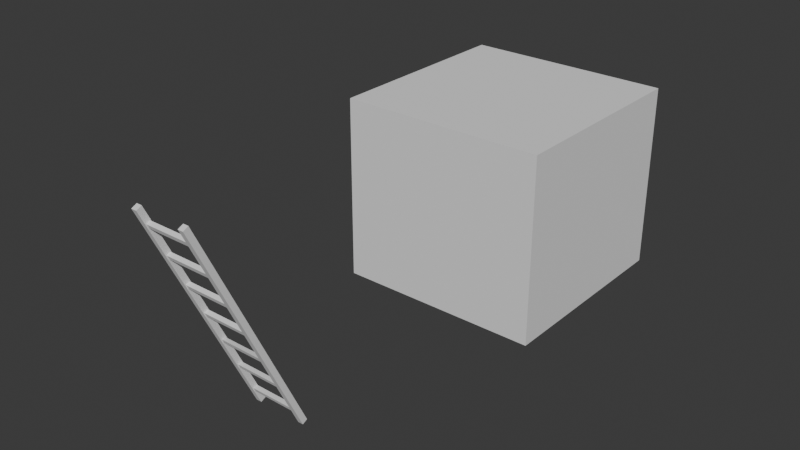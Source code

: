 # Source: Ladder.blend  (saved by Blender 4.2.66; exported with 4.5.12 LTS)
import bpy
from mathutils import Matrix  # noqa: F401  (used for matrix-valued properties, if any)

bpy.ops.wm.read_factory_settings(use_empty=True)
scene = bpy.context.scene
scene.name = 'Scene'

# ---- collections
col_collection = bpy.data.collections.new('Collection'); scene.collection.children.link(col_collection)

# ---- world
world_world = bpy.data.worlds.new('World'); scene.world = world_world
world_world.use_nodes = True; world_world.node_tree.nodes.clear()
_N = world_world.node_tree.nodes; _L = world_world.node_tree.links
n0 = _N.new('ShaderNodeOutputWorld'); n0.name = 'World Output'; n0.location = (300, 300)
n1 = _N.new('ShaderNodeBackground'); n1.name = 'Background'; n1.location = (10, 300)
n1.inputs[0].default_value = (0.05088, 0.05088, 0.05088, 1.0)
_L.new(n1.outputs[0], n0.inputs[0])
n0.is_active_output = True
world_world.color = (0.05088, 0.05088, 0.05088)
world_world.sun_shadow_jitter_overblur = 0.0

# ---- meshes
me_cube_003 = bpy.data.meshes.new('Cube.003')
me_cube_003.from_pydata([(-1.544, -0.04227, -0.00738), (-1.544, -0.04227, 0.3), (-1.544, 0.2577, 0.3), (-1.244, -0.04227, 0.3), (-1.244, 0.2577, 0.3), (-1.544, -0.04227, 0.115), (-1.544, -0.04227, 0.185), (-1.544, 0.2577, 0.185), (-1.544, 0.2577, 0.115), (-1.244, 0.2437, 0.1539), (-1.244, 0.2155, 0.1296), (-1.244, 5.96e-08, 0.1704), (-1.244, 5.96e-08, 0.1296), (-1.244, 0.2577, 0.185), (-1.244, 0.2577, 0.115), (-1.244, -0.04227, 0.185), (-1.244, -0.04227, 0.115), (-0.494, 0.2437, 0.1539), (-0.494, 0.2155, 0.1296), (-0.494, 5.96e-08, 0.1704), (-0.494, 5.96e-08, 0.1296), (1.544, 0.2577, 0.0), (1.544, 0.2577, 0.3), (1.544, -0.04227, 0.0), (1.544, -0.04227, 0.3), (1.244, 0.2577, 0.0), (1.244, 0.2577, 0.3), (1.244, -0.04227, 0.0), (1.244, -0.04227, 0.3), (1.544, 0.2577, 0.115), (1.544, 0.2577, 0.185), (1.544, -0.04227, 0.185), (1.544, -0.04227, 0.115), (1.244, 3.725e-08, 0.1704), (1.244, 3.725e-08, 0.1296), (1.244, 0.2437, 0.1539), (1.244, 0.2155, 0.1296), (1.244, -0.04227, 0.185), (1.244, -0.04227, 0.115), (1.244, 0.2577, 0.185), (1.244, 0.2577, 0.115), (0.494, -6.706e-08, 0.1704), (0.494, -6.706e-08, 0.1296), (0.494, 0.2437, 0.1539), (0.494, 0.2155, 0.1296), (0.0, 0.2155, 0.1296), (0.0, 0.0, 0.1296), (0.0, 0.0, 0.1704), (0.0, 0.2437, 0.1539), (-1.544, 0.2577, -0.00738), (-1.244, -0.04227, 0.0), (1.544, -0.04227, 0.0), (1.544, 0.2577, 0.0), (1.244, -0.04227, 0.0), (1.244, 0.2577, 0.0), (-1.245, 0.2577, -0.00738), (1.544, -0.04227, 0.0), (1.544, 0.2577, 0.0), (1.244, -0.04227, 0.0), (1.244, 0.2577, 0.0), (-1.245, -0.04227, -0.00738), (-1.544, -0.04227, 0.6), (-1.544, 0.2577, 0.6), (-1.244, -0.04227, 0.6), (-1.244, 0.2577, 0.6), (-1.544, -0.04227, 0.415), (-1.544, -0.04227, 0.485), (-1.544, 0.2577, 0.485), (-1.544, 0.2577, 0.415), (-1.244, 0.2277, 0.4542), (-1.244, 0.2155, 0.4296), (-1.244, 5.96e-08, 0.4704), (-1.244, 5.96e-08, 0.4296), (-1.244, 0.2577, 0.485), (-1.244, 0.2577, 0.415), (-1.244, -0.04227, 0.485), (-1.244, -0.04227, 0.415), (-0.494, 0.2277, 0.4542), (-0.494, 0.2155, 0.4296), (-0.494, 5.96e-08, 0.4704), (-0.494, 5.96e-08, 0.4296), (1.544, 0.2577, 0.6), (1.544, -0.04227, 0.6), (1.244, 0.2577, 0.6), (1.244, -0.04227, 0.6), (1.544, 0.2577, 0.415), (1.544, 0.2577, 0.485), (1.544, -0.04227, 0.485), (1.544, -0.04227, 0.415), (1.244, 3.725e-08, 0.4704), (1.244, 3.725e-08, 0.4296), (1.244, 0.2277, 0.4542), (1.244, 0.2155, 0.4296), (1.244, -0.04227, 0.485), (1.244, -0.04227, 0.415), (1.244, 0.2577, 0.485), (1.244, 0.2577, 0.415), (0.494, -6.706e-08, 0.4704), (0.494, -6.706e-08, 0.4296), (0.494, 0.2277, 0.4542), (0.494, 0.2155, 0.4296), (0.0, 0.2155, 0.4296), (0.0, 0.0, 0.4296), (0.0, 0.0, 0.4704), (0.0, 0.2277, 0.4542), (-1.544, -0.04227, 0.9), (-1.544, 0.2577, 0.9), (-1.244, -0.04227, 0.9), (-1.244, 0.2577, 0.9), (-1.544, -0.04227, 0.715), (-1.544, -0.04227, 0.785), (-1.544, 0.2577, 0.785), (-1.544, 0.2577, 0.715), (-1.244, 0.2155, 0.7501), (-1.244, 0.2155, 0.7296), (-1.244, 5.96e-08, 0.7704), (-1.244, 5.96e-08, 0.7296), (-1.244, 0.2577, 0.785), (-1.244, 0.2577, 0.715), (-1.244, -0.04227, 0.785), (-1.244, -0.04227, 0.715), (-0.494, 0.2155, 0.7501), (-0.494, 0.2155, 0.7296), (-0.494, 5.96e-08, 0.7704), (-0.494, 5.96e-08, 0.7296), (1.544, 0.2577, 0.9), (1.544, -0.04227, 0.9), (1.244, 0.2577, 0.9), (1.244, -0.04227, 0.9), (1.544, 0.2577, 0.715), (1.544, 0.2577, 0.785), (1.544, -0.04227, 0.785), (1.544, -0.04227, 0.715), (1.244, 3.725e-08, 0.7704), (1.244, 3.725e-08, 0.7296), (1.244, 0.2155, 0.7501), (1.244, 0.2155, 0.7296), (1.244, -0.04227, 0.785), (1.244, -0.04227, 0.715), (1.244, 0.2577, 0.785), (1.244, 0.2577, 0.715), (0.494, -6.706e-08, 0.7704), (0.494, -6.706e-08, 0.7296), (0.494, 0.2155, 0.7501), (0.494, 0.2155, 0.7296), (0.0, 0.2155, 0.7296), (0.0, 0.0, 0.7296), (0.0, 0.0, 0.7704), (0.0, 0.2155, 0.7501), (-1.544, -0.04227, 1.2), (-1.544, 0.2577, 1.2), (-1.244, -0.04227, 1.2), (-1.244, 0.2577, 1.2), (-1.544, -0.04227, 1.015), (-1.544, -0.04227, 1.085), (-1.544, 0.2577, 1.085), (-1.544, 0.2577, 1.015), (-1.244, 0.2155, 1.07), (-1.244, 0.2155, 1.03), (-1.244, 5.96e-08, 1.07), (-1.244, 5.96e-08, 1.03), (-1.244, 0.2577, 1.085), (-1.244, 0.2577, 1.015), (-1.244, -0.04227, 1.085), (-1.244, -0.04227, 1.015), (-0.494, 0.2155, 1.07), (-0.494, 0.2155, 1.03), (-0.494, 5.96e-08, 1.07), (-0.494, 5.96e-08, 1.03), (1.544, 0.2577, 1.2), (1.544, -0.04227, 1.2), (1.244, 0.2577, 1.2), (1.244, -0.04227, 1.2), (1.544, 0.2577, 1.015), (1.544, 0.2577, 1.085), (1.544, -0.04227, 1.085), (1.544, -0.04227, 1.015), (1.244, 3.725e-08, 1.07), (1.244, 3.725e-08, 1.03), (1.244, 0.2155, 1.07), (1.244, 0.2155, 1.03), (1.244, -0.04227, 1.085), (1.244, -0.04227, 1.015), (1.244, 0.2577, 1.085), (1.244, 0.2577, 1.015), (0.494, -6.706e-08, 1.07), (0.494, -6.706e-08, 1.03), (0.494, 0.2155, 1.07), (0.494, 0.2155, 1.03), (0.0, 0.2155, 1.03), (0.0, 0.0, 1.03), (0.0, 0.0, 1.07), (0.0, 0.2155, 1.07), (-1.544, -0.04227, 1.5), (-1.544, 0.2577, 1.5), (-1.244, -0.04227, 1.5), (-1.244, 0.2577, 1.5), (-1.544, -0.04227, 1.315), (-1.544, -0.04227, 1.385), (-1.544, 0.2577, 1.385), (-1.544, 0.2577, 1.315), (-1.244, 0.2155, 1.37), (-1.244, 0.2155, 1.33), (-1.244, 5.96e-08, 1.37), (-1.244, 5.96e-08, 1.33), (-1.244, 0.2577, 1.385), (-1.244, 0.2577, 1.315), (-1.244, -0.04227, 1.385), (-1.244, -0.04227, 1.315), (-0.494, 0.2155, 1.37), (-0.494, 0.2155, 1.33), (-0.494, 5.96e-08, 1.37), (-0.494, 5.96e-08, 1.33), (1.544, 0.2577, 1.5), (1.544, -0.04227, 1.5), (1.244, 0.2577, 1.5), (1.244, -0.04227, 1.5), (1.544, 0.2577, 1.315), (1.544, 0.2577, 1.385), (1.544, -0.04227, 1.385), (1.544, -0.04227, 1.315), (1.244, 3.725e-08, 1.37), (1.244, 3.725e-08, 1.33), (1.244, 0.2155, 1.37), (1.244, 0.2155, 1.33), (1.244, -0.04227, 1.385), (1.244, -0.04227, 1.315), (1.244, 0.2577, 1.385), (1.244, 0.2577, 1.315), (0.494, -6.706e-08, 1.37), (0.494, -6.706e-08, 1.33), (0.494, 0.2155, 1.37), (0.494, 0.2155, 1.33), (0.0, 0.2155, 1.33), (0.0, 0.0, 1.33), (0.0, 0.0, 1.37), (0.0, 0.2155, 1.37), (-1.544, -0.04227, 1.8), (-1.544, 0.2577, 1.8), (-1.244, -0.04227, 1.8), (-1.244, 0.2577, 1.8), (-1.544, -0.04227, 1.615), (-1.544, -0.04227, 1.685), (-1.544, 0.2577, 1.685), (-1.544, 0.2577, 1.615), (-1.244, 0.2155, 1.67), (-1.244, 0.2155, 1.63), (-1.244, 5.96e-08, 1.67), (-1.244, 5.96e-08, 1.63), (-1.244, 0.2577, 1.685), (-1.244, 0.2577, 1.615), (-1.244, -0.04227, 1.685), (-1.244, -0.04227, 1.615), (-0.494, 0.2155, 1.67), (-0.494, 0.2155, 1.63), (-0.494, 5.96e-08, 1.67), (-0.494, 5.96e-08, 1.63), (1.544, 0.2577, 1.8), (1.544, -0.04227, 1.8), (1.244, 0.2577, 1.8), (1.244, -0.04227, 1.8), (1.544, 0.2577, 1.615), (1.544, 0.2577, 1.685), (1.544, -0.04227, 1.685), (1.544, -0.04227, 1.615), (1.244, 3.725e-08, 1.67), (1.244, 3.725e-08, 1.63), (1.244, 0.2155, 1.67), (1.244, 0.2155, 1.63), (1.244, -0.04227, 1.685), (1.244, -0.04227, 1.615), (1.244, 0.2577, 1.685), (1.244, 0.2577, 1.615), (0.494, -6.706e-08, 1.67), (0.494, -6.706e-08, 1.63), (0.494, 0.2155, 1.67), (0.494, 0.2155, 1.63), (0.0, 0.2155, 1.63), (0.0, 0.0, 1.63), (0.0, 0.0, 1.67), (0.0, 0.2155, 1.67), (-1.544, -0.04227, 2.1), (-1.544, 0.2577, 2.1), (-1.244, -0.04227, 2.1), (-1.244, 0.2577, 2.1), (-1.544, -0.04227, 1.915), (-1.544, -0.04227, 1.985), (-1.544, 0.2577, 1.985), (-1.544, 0.2577, 1.915), (-1.244, 0.2155, 1.97), (-1.244, 0.2155, 1.93), (-1.244, 5.96e-08, 1.97), (-1.244, 5.96e-08, 1.93), (-1.244, 0.2577, 1.985), (-1.244, 0.2577, 1.915), (-1.244, -0.04227, 1.985), (-1.244, -0.04227, 1.915), (-0.494, 0.2155, 1.97), (-0.494, 0.2155, 1.93), (-0.494, 5.96e-08, 1.97), (-0.494, 5.96e-08, 1.93), (1.544, 0.2577, 2.1), (1.544, -0.04227, 2.1), (1.244, 0.2577, 2.1), (1.244, -0.04227, 2.1), (1.544, 0.2577, 1.915), (1.544, 0.2577, 1.985), (1.544, -0.04227, 1.985), (1.544, -0.04227, 1.915), (1.244, 3.725e-08, 1.97), (1.244, 3.725e-08, 1.93), (1.244, 0.2155, 1.97), (1.244, 0.2155, 1.93), (1.244, -0.04227, 1.985), (1.244, -0.04227, 1.915), (1.244, 0.2577, 1.985), (1.244, 0.2577, 1.915), (0.494, -6.706e-08, 1.97), (0.494, -6.706e-08, 1.93), (0.494, 0.2155, 1.97), (0.494, 0.2155, 1.93), (0.0, 0.2155, 1.93), (0.0, 0.0, 1.93), (0.0, 0.0, 1.97), (0.0, 0.2155, 1.97)], [], [(6, 1, 2, 7), (7, 2, 4, 13), (13, 4, 3, 15), (15, 3, 1, 6), (4, 2, 1, 3), (60, 16, 5, 0), (16, 15, 6, 5), (55, 14, 16, 60), (11, 12, 20, 19), (49, 8, 14, 55), (8, 7, 13, 14), (0, 5, 8, 49), (5, 6, 7, 8), (9, 10, 14, 13), (12, 11, 15, 16), (10, 12, 16, 14), (11, 9, 13, 15), (12, 10, 18, 20), (10, 9, 17, 18), (9, 11, 19, 17), (30, 22, 24, 31), (31, 24, 28, 37), (37, 28, 26, 39), (39, 26, 22, 30), (23, 27, 53, 51), (28, 24, 22, 26), (25, 40, 29, 21), (40, 39, 30, 29), (27, 38, 40, 25), (35, 36, 44, 43), (23, 32, 38, 27), (32, 31, 37, 38), (21, 29, 32, 23), (29, 30, 31, 32), (33, 34, 38, 37), (36, 35, 39, 40), (34, 36, 40, 38), (35, 33, 37, 39), (36, 34, 42, 44), (34, 33, 41, 42), (33, 35, 43, 41), (45, 46, 20, 18), (46, 47, 19, 20), (47, 48, 17, 19), (48, 45, 18, 17), (43, 44, 45, 48), (41, 43, 48, 47), (42, 41, 47, 46), (44, 42, 46, 45), (21, 23, 51, 52), (27, 25, 54, 53), (25, 21, 52, 54), (53, 54, 59, 58), (52, 51, 56, 57), (54, 52, 57, 59), (51, 53, 58, 56), (50, 0, 60), (57, 56, 58, 59), (66, 61, 62, 67), (67, 62, 64, 73), (73, 64, 63, 75), (75, 63, 61, 66), (64, 62, 61, 63), (3, 76, 65, 1), (76, 75, 66, 65), (4, 74, 76, 3), (71, 72, 80, 79), (2, 68, 74, 4), (68, 67, 73, 74), (1, 65, 68, 2), (65, 66, 67, 68), (69, 70, 74, 73), (72, 71, 75, 76), (70, 72, 76, 74), (71, 69, 73, 75), (72, 70, 78, 80), (70, 69, 77, 78), (69, 71, 79, 77), (86, 81, 82, 87), (87, 82, 84, 93), (93, 84, 83, 95), (95, 83, 81, 86), (84, 82, 81, 83), (26, 96, 85, 22), (96, 95, 86, 85), (28, 94, 96, 26), (91, 92, 100, 99), (24, 88, 94, 28), (88, 87, 93, 94), (22, 85, 88, 24), (85, 86, 87, 88), (89, 90, 94, 93), (92, 91, 95, 96), (90, 92, 96, 94), (91, 89, 93, 95), (92, 90, 98, 100), (90, 89, 97, 98), (89, 91, 99, 97), (101, 102, 80, 78), (102, 103, 79, 80), (103, 104, 77, 79), (104, 101, 78, 77), (99, 100, 101, 104), (97, 99, 104, 103), (98, 97, 103, 102), (100, 98, 102, 101), (110, 105, 106, 111), (111, 106, 108, 117), (117, 108, 107, 119), (119, 107, 105, 110), (108, 106, 105, 107), (63, 120, 109, 61), (120, 119, 110, 109), (64, 118, 120, 63), (115, 116, 124, 123), (62, 112, 118, 64), (112, 111, 117, 118), (61, 109, 112, 62), (109, 110, 111, 112), (113, 114, 118, 117), (116, 115, 119, 120), (114, 116, 120, 118), (115, 113, 117, 119), (116, 114, 122, 124), (114, 113, 121, 122), (113, 115, 123, 121), (130, 125, 126, 131), (131, 126, 128, 137), (137, 128, 127, 139), (139, 127, 125, 130), (128, 126, 125, 127), (83, 140, 129, 81), (140, 139, 130, 129), (84, 138, 140, 83), (135, 136, 144, 143), (82, 132, 138, 84), (132, 131, 137, 138), (81, 129, 132, 82), (129, 130, 131, 132), (133, 134, 138, 137), (136, 135, 139, 140), (134, 136, 140, 138), (135, 133, 137, 139), (136, 134, 142, 144), (134, 133, 141, 142), (133, 135, 143, 141), (145, 146, 124, 122), (146, 147, 123, 124), (147, 148, 121, 123), (148, 145, 122, 121), (143, 144, 145, 148), (141, 143, 148, 147), (142, 141, 147, 146), (144, 142, 146, 145), (154, 149, 150, 155), (155, 150, 152, 161), (161, 152, 151, 163), (163, 151, 149, 154), (152, 150, 149, 151), (107, 164, 153, 105), (164, 163, 154, 153), (108, 162, 164, 107), (159, 160, 168, 167), (106, 156, 162, 108), (156, 155, 161, 162), (105, 153, 156, 106), (153, 154, 155, 156), (157, 158, 162, 161), (160, 159, 163, 164), (158, 160, 164, 162), (159, 157, 161, 163), (160, 158, 166, 168), (158, 157, 165, 166), (157, 159, 167, 165), (174, 169, 170, 175), (175, 170, 172, 181), (181, 172, 171, 183), (183, 171, 169, 174), (172, 170, 169, 171), (127, 184, 173, 125), (184, 183, 174, 173), (128, 182, 184, 127), (179, 180, 188, 187), (126, 176, 182, 128), (176, 175, 181, 182), (125, 173, 176, 126), (173, 174, 175, 176), (177, 178, 182, 181), (180, 179, 183, 184), (178, 180, 184, 182), (179, 177, 181, 183), (180, 178, 186, 188), (178, 177, 185, 186), (177, 179, 187, 185), (189, 190, 168, 166), (190, 191, 167, 168), (191, 192, 165, 167), (192, 189, 166, 165), (187, 188, 189, 192), (185, 187, 192, 191), (186, 185, 191, 190), (188, 186, 190, 189), (198, 193, 194, 199), (199, 194, 196, 205), (205, 196, 195, 207), (207, 195, 193, 198), (196, 194, 193, 195), (151, 208, 197, 149), (208, 207, 198, 197), (152, 206, 208, 151), (203, 204, 212, 211), (150, 200, 206, 152), (200, 199, 205, 206), (149, 197, 200, 150), (197, 198, 199, 200), (201, 202, 206, 205), (204, 203, 207, 208), (202, 204, 208, 206), (203, 201, 205, 207), (204, 202, 210, 212), (202, 201, 209, 210), (201, 203, 211, 209), (218, 213, 214, 219), (219, 214, 216, 225), (225, 216, 215, 227), (227, 215, 213, 218), (216, 214, 213, 215), (171, 228, 217, 169), (228, 227, 218, 217), (172, 226, 228, 171), (223, 224, 232, 231), (170, 220, 226, 172), (220, 219, 225, 226), (169, 217, 220, 170), (217, 218, 219, 220), (221, 222, 226, 225), (224, 223, 227, 228), (222, 224, 228, 226), (223, 221, 225, 227), (224, 222, 230, 232), (222, 221, 229, 230), (221, 223, 231, 229), (233, 234, 212, 210), (234, 235, 211, 212), (235, 236, 209, 211), (236, 233, 210, 209), (231, 232, 233, 236), (229, 231, 236, 235), (230, 229, 235, 234), (232, 230, 234, 233), (242, 237, 238, 243), (243, 238, 240, 249), (249, 240, 239, 251), (251, 239, 237, 242), (240, 238, 237, 239), (195, 252, 241, 193), (252, 251, 242, 241), (196, 250, 252, 195), (247, 248, 256, 255), (194, 244, 250, 196), (244, 243, 249, 250), (193, 241, 244, 194), (241, 242, 243, 244), (245, 246, 250, 249), (248, 247, 251, 252), (246, 248, 252, 250), (247, 245, 249, 251), (248, 246, 254, 256), (246, 245, 253, 254), (245, 247, 255, 253), (262, 257, 258, 263), (263, 258, 260, 269), (269, 260, 259, 271), (271, 259, 257, 262), (260, 258, 257, 259), (215, 272, 261, 213), (272, 271, 262, 261), (216, 270, 272, 215), (267, 268, 276, 275), (214, 264, 270, 216), (264, 263, 269, 270), (213, 261, 264, 214), (261, 262, 263, 264), (265, 266, 270, 269), (268, 267, 271, 272), (266, 268, 272, 270), (267, 265, 269, 271), (268, 266, 274, 276), (266, 265, 273, 274), (265, 267, 275, 273), (277, 278, 256, 254), (278, 279, 255, 256), (279, 280, 253, 255), (280, 277, 254, 253), (275, 276, 277, 280), (273, 275, 280, 279), (274, 273, 279, 278), (276, 274, 278, 277), (286, 281, 282, 287), (287, 282, 284, 293), (293, 284, 283, 295), (295, 283, 281, 286), (284, 282, 281, 283), (239, 296, 285, 237), (296, 295, 286, 285), (240, 294, 296, 239), (291, 292, 300, 299), (238, 288, 294, 240), (288, 287, 293, 294), (237, 285, 288, 238), (285, 286, 287, 288), (289, 290, 294, 293), (292, 291, 295, 296), (290, 292, 296, 294), (291, 289, 293, 295), (292, 290, 298, 300), (290, 289, 297, 298), (289, 291, 299, 297), (306, 301, 302, 307), (307, 302, 304, 313), (313, 304, 303, 315), (315, 303, 301, 306), (304, 302, 301, 303), (259, 316, 305, 257), (316, 315, 306, 305), (260, 314, 316, 259), (311, 312, 320, 319), (258, 308, 314, 260), (308, 307, 313, 314), (257, 305, 308, 258), (305, 306, 307, 308), (309, 310, 314, 313), (312, 311, 315, 316), (310, 312, 316, 314), (311, 309, 313, 315), (312, 310, 318, 320), (310, 309, 317, 318), (309, 311, 319, 317), (321, 322, 300, 298), (322, 323, 299, 300), (323, 324, 297, 299), (324, 321, 298, 297), (319, 320, 321, 324), (317, 319, 324, 323), (318, 317, 323, 322), (320, 318, 322, 321), (0, 49, 55, 60)])
_uv = me_cube_003.uv_layers.new(name='UVMap')
_uv.uv.foreach_set('vector', [0.5417, 0.0, 0.625, 0.0, 0.625, 0.25, 0.5417, 0.25, 0.5417, 0.25, 0.625, 0.25, 0.625, 0.5, 0.5417, 0.5, 0.5417, 0.5, 0.625, 0.5, 0.625, 0.75, 0.5417, 0.75, 0.5417, 0.75, 0.625, 0.75, 0.625, 1.0, 0.5417, 1.0, 0.625, 0.5, 0.875, 0.5, 0.875, 0.75, 0.625, 0.75, 0.375, 0.75, 0.4583, 0.75, 0.4583, 1.0, 0.375, 1.0, 0.4583, 0.75, 0.5417, 0.75, 0.5417, 1.0, 0.4583, 1.0, 0.375, 0.5, 0.4583, 0.5, 0.4583, 0.75, 0.375, 0.75, 0.5234, 0.7372, 0.4766, 0.7372, 0.4766, 0.7372, 0.5234, 0.7372, 0.375, 0.25, 0.4583, 0.25, 0.4583, 0.5, 0.375, 0.5, 0.4583, 0.25, 0.5417, 0.25, 0.5417, 0.5, 0.4583, 0.5, 0.375, 0.0, 0.4583, 0.0, 0.4583, 0.25, 0.375, 0.25, 0.4583, 0.0, 0.5417, 0.0, 0.5417, 0.25, 0.4583, 0.25, 0.5234, 0.5128, 0.4766, 0.5128, 0.4583, 0.5, 0.5417, 0.5, 0.4766, 0.7372, 0.5234, 0.7372, 0.5417, 0.75, 0.4583, 0.75, 0.4766, 0.5128, 0.4766, 0.7372, 0.4583, 0.75, 0.4583, 0.5, 0.5234, 0.7372, 0.5234, 0.5128, 0.5417, 0.5, 0.5417, 0.75, 0.4766, 0.7372, 0.4766, 0.5128, 0.4766, 0.5128, 0.4766, 0.7372, 0.4766, 0.5128, 0.5234, 0.5128, 0.5234, 0.5128, 0.4766, 0.5128, 0.5234, 0.5128, 0.5234, 0.7372, 0.5234, 0.7372, 0.5234, 0.5128, 0.5417, 0.0, 0.625, 0.0, 0.625, 0.25, 0.5417, 0.25, 0.5417, 0.25, 0.625, 0.25, 0.625, 0.5, 0.5417, 0.5, 0.5417, 0.5, 0.625, 0.5, 0.625, 0.75, 0.5417, 0.75, 0.5417, 0.75, 0.625, 0.75, 0.625, 1.0, 0.5417, 1.0, 0.375, 0.25, 0.375, 0.5, 0.375, 0.5, 0.375, 0.25, 0.625, 0.5, 0.875, 0.5, 0.875, 0.75, 0.625, 0.75, 0.375, 0.75, 0.4583, 0.75, 0.4583, 1.0, 0.375, 1.0, 0.4583, 0.75, 0.5417, 0.75, 0.5417, 1.0, 0.4583, 1.0, 0.375, 0.5, 0.4583, 0.5, 0.4583, 0.75, 0.375, 0.75, 0.5234, 0.7372, 0.4766, 0.7372, 0.4766, 0.7372, 0.5234, 0.7372, 0.375, 0.25, 0.4583, 0.25, 0.4583, 0.5, 0.375, 0.5, 0.4583, 0.25, 0.5417, 0.25, 0.5417, 0.5, 0.4583, 0.5, 0.375, 0.0, 0.4583, 0.0, 0.4583, 0.25, 0.375, 0.25, 0.4583, 0.0, 0.5417, 0.0, 0.5417, 0.25, 0.4583, 0.25, 0.5234, 0.5128, 0.4766, 0.5128, 0.4583, 0.5, 0.5417, 0.5, 0.4766, 0.7372, 0.5234, 0.7372, 0.5417, 0.75, 0.4583, 0.75, 0.4766, 0.5128, 0.4766, 0.7372, 0.4583, 0.75, 0.4583, 0.5, 0.5234, 0.7372, 0.5234, 0.5128, 0.5417, 0.5, 0.5417, 0.75, 0.4766, 0.7372, 0.4766, 0.5128, 0.4766, 0.5128, 0.4766, 0.7372, 0.4766, 0.5128, 0.5234, 0.5128, 0.5234, 0.5128, 0.4766, 0.5128, 0.5234, 0.5128, 0.5234, 0.7372, 0.5234, 0.7372, 0.5234, 0.5128, 0.4766, 0.625, 0.4766, 0.625, 0.4766, 0.7372, 0.4766, 0.5128, 0.4766, 0.625, 0.5234, 0.625, 0.5234, 0.7372, 0.4766, 0.7372, 0.5234, 0.625, 0.5234, 0.625, 0.5234, 0.5128, 0.5234, 0.7372, 0.5234, 0.625, 0.4766, 0.625, 0.4766, 0.5128, 0.5234, 0.5128, 0.5234, 0.7372, 0.4766, 0.7372, 0.4766, 0.625, 0.5234, 0.625, 0.5234, 0.5128, 0.5234, 0.7372, 0.5234, 0.625, 0.5234, 0.625, 0.4766, 0.5128, 0.5234, 0.5128, 0.5234, 0.625, 0.4766, 0.625, 0.4766, 0.7372, 0.4766, 0.5128, 0.4766, 0.625, 0.4766, 0.625, 0.375, 0.0, 0.375, 0.25, 0.375, 0.25, 0.375, 0.0, 0.375, 0.5, 0.375, 0.75, 0.375, 0.75, 0.375, 0.5, 0.375, 0.75, 0.375, 1.0, 0.375, 1.0, 0.375, 0.75, 0.375, 0.5, 0.375, 0.75, 0.375, 0.75, 0.375, 0.5, 0.375, 0.0, 0.375, 0.25, 0.375, 0.25, 0.375, 0.0, 0.375, 0.75, 0.375, 1.0, 0.375, 1.0, 0.375, 0.75, 0.375, 0.25, 0.375, 0.5, 0.375, 0.5, 0.375, 0.25, 0.375, 0.75, 0.375, 1.0, 0.375, 0.75, 0.375, 0.0, 0.375, 0.25, 0.375, 0.5, 0.375, 0.75, 0.5417, 0.0, 0.625, 0.0, 0.625, 0.25, 0.5417, 0.25, 0.5417, 0.25, 0.625, 0.25, 0.625, 0.5, 0.5417, 0.5, 0.5417, 0.5, 0.625, 0.5, 0.625, 0.75, 0.5417, 0.75, 0.5417, 0.75, 0.625, 0.75, 0.625, 1.0, 0.5417, 1.0, 0.625, 0.5, 0.875, 0.5, 0.875, 0.75, 0.625, 0.75, 0.375, 0.75, 0.4583, 0.75, 0.4583, 1.0, 0.375, 1.0, 0.4583, 0.75, 0.5417, 0.75, 0.5417, 1.0, 0.4583, 1.0, 0.375, 0.5, 0.4583, 0.5, 0.4583, 0.75, 0.375, 0.75, 0.5234, 0.7372, 0.4766, 0.7372, 0.4766, 0.7372, 0.5234, 0.7372, 0.375, 0.25, 0.4583, 0.25, 0.4583, 0.5, 0.375, 0.5, 0.4583, 0.25, 0.5417, 0.25, 0.5417, 0.5, 0.4583, 0.5, 0.375, 0.0, 0.4583, 0.0, 0.4583, 0.25, 0.375, 0.25, 0.4583, 0.0, 0.5417, 0.0, 0.5417, 0.25, 0.4583, 0.25, 0.5234, 0.5128, 0.4766, 0.5128, 0.4583, 0.5, 0.5417, 0.5, 0.4766, 0.7372, 0.5234, 0.7372, 0.5417, 0.75, 0.4583, 0.75, 0.4766, 0.5128, 0.4766, 0.7372, 0.4583, 0.75, 0.4583, 0.5, 0.5234, 0.7372, 0.5234, 0.5128, 0.5417, 0.5, 0.5417, 0.75, 0.4766, 0.7372, 0.4766, 0.5128, 0.4766, 0.5128, 0.4766, 0.7372, 0.4766, 0.5128, 0.5234, 0.5128, 0.5234, 0.5128, 0.4766, 0.5128, 0.5234, 0.5128, 0.5234, 0.7372, 0.5234, 0.7372, 0.5234, 0.5128, 0.5417, 0.0, 0.625, 0.0, 0.625, 0.25, 0.5417, 0.25, 0.5417, 0.25, 0.625, 0.25, 0.625, 0.5, 0.5417, 0.5, 0.5417, 0.5, 0.625, 0.5, 0.625, 0.75, 0.5417, 0.75, 0.5417, 0.75, 0.625, 0.75, 0.625, 1.0, 0.5417, 1.0, 0.625, 0.5, 0.875, 0.5, 0.875, 0.75, 0.625, 0.75, 0.375, 0.75, 0.4583, 0.75, 0.4583, 1.0, 0.375, 1.0, 0.4583, 0.75, 0.5417, 0.75, 0.5417, 1.0, 0.4583, 1.0, 0.375, 0.5, 0.4583, 0.5, 0.4583, 0.75, 0.375, 0.75, 0.5234, 0.7372, 0.4766, 0.7372, 0.4766, 0.7372, 0.5234, 0.7372, 0.375, 0.25, 0.4583, 0.25, 0.4583, 0.5, 0.375, 0.5, 0.4583, 0.25, 0.5417, 0.25, 0.5417, 0.5, 0.4583, 0.5, 0.375, 0.0, 0.4583, 0.0, 0.4583, 0.25, 0.375, 0.25, 0.4583, 0.0, 0.5417, 0.0, 0.5417, 0.25, 0.4583, 0.25, 0.5234, 0.5128, 0.4766, 0.5128, 0.4583, 0.5, 0.5417, 0.5, 0.4766, 0.7372, 0.5234, 0.7372, 0.5417, 0.75, 0.4583, 0.75, 0.4766, 0.5128, 0.4766, 0.7372, 0.4583, 0.75, 0.4583, 0.5, 0.5234, 0.7372, 0.5234, 0.5128, 0.5417, 0.5, 0.5417, 0.75, 0.4766, 0.7372, 0.4766, 0.5128, 0.4766, 0.5128, 0.4766, 0.7372, 0.4766, 0.5128, 0.5234, 0.5128, 0.5234, 0.5128, 0.4766, 0.5128, 0.5234, 0.5128, 0.5234, 0.7372, 0.5234, 0.7372, 0.5234, 0.5128, 0.4766, 0.625, 0.4766, 0.625, 0.4766, 0.7372, 0.4766, 0.5128, 0.4766, 0.625, 0.5234, 0.625, 0.5234, 0.7372, 0.4766, 0.7372, 0.5234, 0.625, 0.5234, 0.625, 0.5234, 0.5128, 0.5234, 0.7372, 0.5234, 0.625, 0.4766, 0.625, 0.4766, 0.5128, 0.5234, 0.5128, 0.5234, 0.7372, 0.4766, 0.7372, 0.4766, 0.625, 0.5234, 0.625, 0.5234, 0.5128, 0.5234, 0.7372, 0.5234, 0.625, 0.5234, 0.625, 0.4766, 0.5128, 0.5234, 0.5128, 0.5234, 0.625, 0.4766, 0.625, 0.4766, 0.7372, 0.4766, 0.5128, 0.4766, 0.625, 0.4766, 0.625, 0.5417, 0.0, 0.625, 0.0, 0.625, 0.25, 0.5417, 0.25, 0.5417, 0.25, 0.625, 0.25, 0.625, 0.5, 0.5417, 0.5, 0.5417, 0.5, 0.625, 0.5, 0.625, 0.75, 0.5417, 0.75, 0.5417, 0.75, 0.625, 0.75, 0.625, 1.0, 0.5417, 1.0, 0.625, 0.5, 0.875, 0.5, 0.875, 0.75, 0.625, 0.75, 0.375, 0.75, 0.4583, 0.75, 0.4583, 1.0, 0.375, 1.0, 0.4583, 0.75, 0.5417, 0.75, 0.5417, 1.0, 0.4583, 1.0, 0.375, 0.5, 0.4583, 0.5, 0.4583, 0.75, 0.375, 0.75, 0.5234, 0.7372, 0.4766, 0.7372, 0.4766, 0.7372, 0.5234, 0.7372, 0.375, 0.25, 0.4583, 0.25, 0.4583, 0.5, 0.375, 0.5, 0.4583, 0.25, 0.5417, 0.25, 0.5417, 0.5, 0.4583, 0.5, 0.375, 0.0, 0.4583, 0.0, 0.4583, 0.25, 0.375, 0.25, 0.4583, 0.0, 0.5417, 0.0, 0.5417, 0.25, 0.4583, 0.25, 0.5234, 0.5128, 0.4766, 0.5128, 0.4583, 0.5, 0.5417, 0.5, 0.4766, 0.7372, 0.5234, 0.7372, 0.5417, 0.75, 0.4583, 0.75, 0.4766, 0.5128, 0.4766, 0.7372, 0.4583, 0.75, 0.4583, 0.5, 0.5234, 0.7372, 0.5234, 0.5128, 0.5417, 0.5, 0.5417, 0.75, 0.4766, 0.7372, 0.4766, 0.5128, 0.4766, 0.5128, 0.4766, 0.7372, 0.4766, 0.5128, 0.5234, 0.5128, 0.5234, 0.5128, 0.4766, 0.5128, 0.5234, 0.5128, 0.5234, 0.7372, 0.5234, 0.7372, 0.5234, 0.5128, 0.5417, 0.0, 0.625, 0.0, 0.625, 0.25, 0.5417, 0.25, 0.5417, 0.25, 0.625, 0.25, 0.625, 0.5, 0.5417, 0.5, 0.5417, 0.5, 0.625, 0.5, 0.625, 0.75, 0.5417, 0.75, 0.5417, 0.75, 0.625, 0.75, 0.625, 1.0, 0.5417, 1.0, 0.625, 0.5, 0.875, 0.5, 0.875, 0.75, 0.625, 0.75, 0.375, 0.75, 0.4583, 0.75, 0.4583, 1.0, 0.375, 1.0, 0.4583, 0.75, 0.5417, 0.75, 0.5417, 1.0, 0.4583, 1.0, 0.375, 0.5, 0.4583, 0.5, 0.4583, 0.75, 0.375, 0.75, 0.5234, 0.7372, 0.4766, 0.7372, 0.4766, 0.7372, 0.5234, 0.7372, 0.375, 0.25, 0.4583, 0.25, 0.4583, 0.5, 0.375, 0.5, 0.4583, 0.25, 0.5417, 0.25, 0.5417, 0.5, 0.4583, 0.5, 0.375, 0.0, 0.4583, 0.0, 0.4583, 0.25, 0.375, 0.25, 0.4583, 0.0, 0.5417, 0.0, 0.5417, 0.25, 0.4583, 0.25, 0.5234, 0.5128, 0.4766, 0.5128, 0.4583, 0.5, 0.5417, 0.5, 0.4766, 0.7372, 0.5234, 0.7372, 0.5417, 0.75, 0.4583, 0.75, 0.4766, 0.5128, 0.4766, 0.7372, 0.4583, 0.75, 0.4583, 0.5, 0.5234, 0.7372, 0.5234, 0.5128, 0.5417, 0.5, 0.5417, 0.75, 0.4766, 0.7372, 0.4766, 0.5128, 0.4766, 0.5128, 0.4766, 0.7372, 0.4766, 0.5128, 0.5234, 0.5128, 0.5234, 0.5128, 0.4766, 0.5128, 0.5234, 0.5128, 0.5234, 0.7372, 0.5234, 0.7372, 0.5234, 0.5128, 0.4766, 0.625, 0.4766, 0.625, 0.4766, 0.7372, 0.4766, 0.5128, 0.4766, 0.625, 0.5234, 0.625, 0.5234, 0.7372, 0.4766, 0.7372, 0.5234, 0.625, 0.5234, 0.625, 0.5234, 0.5128, 0.5234, 0.7372, 0.5234, 0.625, 0.4766, 0.625, 0.4766, 0.5128, 0.5234, 0.5128, 0.5234, 0.7372, 0.4766, 0.7372, 0.4766, 0.625, 0.5234, 0.625, 0.5234, 0.5128, 0.5234, 0.7372, 0.5234, 0.625, 0.5234, 0.625, 0.4766, 0.5128, 0.5234, 0.5128, 0.5234, 0.625, 0.4766, 0.625, 0.4766, 0.7372, 0.4766, 0.5128, 0.4766, 0.625, 0.4766, 0.625, 0.5417, 0.0, 0.625, 0.0, 0.625, 0.25, 0.5417, 0.25, 0.5417, 0.25, 0.625, 0.25, 0.625, 0.5, 0.5417, 0.5, 0.5417, 0.5, 0.625, 0.5, 0.625, 0.75, 0.5417, 0.75, 0.5417, 0.75, 0.625, 0.75, 0.625, 1.0, 0.5417, 1.0, 0.625, 0.5, 0.875, 0.5, 0.875, 0.75, 0.625, 0.75, 0.375, 0.75, 0.4583, 0.75, 0.4583, 1.0, 0.375, 1.0, 0.4583, 0.75, 0.5417, 0.75, 0.5417, 1.0, 0.4583, 1.0, 0.375, 0.5, 0.4583, 0.5, 0.4583, 0.75, 0.375, 0.75, 0.5234, 0.7372, 0.4766, 0.7372, 0.4766, 0.7372, 0.5234, 0.7372, 0.375, 0.25, 0.4583, 0.25, 0.4583, 0.5, 0.375, 0.5, 0.4583, 0.25, 0.5417, 0.25, 0.5417, 0.5, 0.4583, 0.5, 0.375, 0.0, 0.4583, 0.0, 0.4583, 0.25, 0.375, 0.25, 0.4583, 0.0, 0.5417, 0.0, 0.5417, 0.25, 0.4583, 0.25, 0.5234, 0.5128, 0.4766, 0.5128, 0.4583, 0.5, 0.5417, 0.5, 0.4766, 0.7372, 0.5234, 0.7372, 0.5417, 0.75, 0.4583, 0.75, 0.4766, 0.5128, 0.4766, 0.7372, 0.4583, 0.75, 0.4583, 0.5, 0.5234, 0.7372, 0.5234, 0.5128, 0.5417, 0.5, 0.5417, 0.75, 0.4766, 0.7372, 0.4766, 0.5128, 0.4766, 0.5128, 0.4766, 0.7372, 0.4766, 0.5128, 0.5234, 0.5128, 0.5234, 0.5128, 0.4766, 0.5128, 0.5234, 0.5128, 0.5234, 0.7372, 0.5234, 0.7372, 0.5234, 0.5128, 0.5417, 0.0, 0.625, 0.0, 0.625, 0.25, 0.5417, 0.25, 0.5417, 0.25, 0.625, 0.25, 0.625, 0.5, 0.5417, 0.5, 0.5417, 0.5, 0.625, 0.5, 0.625, 0.75, 0.5417, 0.75, 0.5417, 0.75, 0.625, 0.75, 0.625, 1.0, 0.5417, 1.0, 0.625, 0.5, 0.875, 0.5, 0.875, 0.75, 0.625, 0.75, 0.375, 0.75, 0.4583, 0.75, 0.4583, 1.0, 0.375, 1.0, 0.4583, 0.75, 0.5417, 0.75, 0.5417, 1.0, 0.4583, 1.0, 0.375, 0.5, 0.4583, 0.5, 0.4583, 0.75, 0.375, 0.75, 0.5234, 0.7372, 0.4766, 0.7372, 0.4766, 0.7372, 0.5234, 0.7372, 0.375, 0.25, 0.4583, 0.25, 0.4583, 0.5, 0.375, 0.5, 0.4583, 0.25, 0.5417, 0.25, 0.5417, 0.5, 0.4583, 0.5, 0.375, 0.0, 0.4583, 0.0, 0.4583, 0.25, 0.375, 0.25, 0.4583, 0.0, 0.5417, 0.0, 0.5417, 0.25, 0.4583, 0.25, 0.5234, 0.5128, 0.4766, 0.5128, 0.4583, 0.5, 0.5417, 0.5, 0.4766, 0.7372, 0.5234, 0.7372, 0.5417, 0.75, 0.4583, 0.75, 0.4766, 0.5128, 0.4766, 0.7372, 0.4583, 0.75, 0.4583, 0.5, 0.5234, 0.7372, 0.5234, 0.5128, 0.5417, 0.5, 0.5417, 0.75, 0.4766, 0.7372, 0.4766, 0.5128, 0.4766, 0.5128, 0.4766, 0.7372, 0.4766, 0.5128, 0.5234, 0.5128, 0.5234, 0.5128, 0.4766, 0.5128, 0.5234, 0.5128, 0.5234, 0.7372, 0.5234, 0.7372, 0.5234, 0.5128, 0.4766, 0.625, 0.4766, 0.625, 0.4766, 0.7372, 0.4766, 0.5128, 0.4766, 0.625, 0.5234, 0.625, 0.5234, 0.7372, 0.4766, 0.7372, 0.5234, 0.625, 0.5234, 0.625, 0.5234, 0.5128, 0.5234, 0.7372, 0.5234, 0.625, 0.4766, 0.625, 0.4766, 0.5128, 0.5234, 0.5128, 0.5234, 0.7372, 0.4766, 0.7372, 0.4766, 0.625, 0.5234, 0.625, 0.5234, 0.5128, 0.5234, 0.7372, 0.5234, 0.625, 0.5234, 0.625, 0.4766, 0.5128, 0.5234, 0.5128, 0.5234, 0.625, 0.4766, 0.625, 0.4766, 0.7372, 0.4766, 0.5128, 0.4766, 0.625, 0.4766, 0.625, 0.5417, 0.0, 0.625, 0.0, 0.625, 0.25, 0.5417, 0.25, 0.5417, 0.25, 0.625, 0.25, 0.625, 0.5, 0.5417, 0.5, 0.5417, 0.5, 0.625, 0.5, 0.625, 0.75, 0.5417, 0.75, 0.5417, 0.75, 0.625, 0.75, 0.625, 1.0, 0.5417, 1.0, 0.625, 0.5, 0.875, 0.5, 0.875, 0.75, 0.625, 0.75, 0.375, 0.75, 0.4583, 0.75, 0.4583, 1.0, 0.375, 1.0, 0.4583, 0.75, 0.5417, 0.75, 0.5417, 1.0, 0.4583, 1.0, 0.375, 0.5, 0.4583, 0.5, 0.4583, 0.75, 0.375, 0.75, 0.5234, 0.7372, 0.4766, 0.7372, 0.4766, 0.7372, 0.5234, 0.7372, 0.375, 0.25, 0.4583, 0.25, 0.4583, 0.5, 0.375, 0.5, 0.4583, 0.25, 0.5417, 0.25, 0.5417, 0.5, 0.4583, 0.5, 0.375, 0.0, 0.4583, 0.0, 0.4583, 0.25, 0.375, 0.25, 0.4583, 0.0, 0.5417, 0.0, 0.5417, 0.25, 0.4583, 0.25, 0.5234, 0.5128, 0.4766, 0.5128, 0.4583, 0.5, 0.5417, 0.5, 0.4766, 0.7372, 0.5234, 0.7372, 0.5417, 0.75, 0.4583, 0.75, 0.4766, 0.5128, 0.4766, 0.7372, 0.4583, 0.75, 0.4583, 0.5, 0.5234, 0.7372, 0.5234, 0.5128, 0.5417, 0.5, 0.5417, 0.75, 0.4766, 0.7372, 0.4766, 0.5128, 0.4766, 0.5128, 0.4766, 0.7372, 0.4766, 0.5128, 0.5234, 0.5128, 0.5234, 0.5128, 0.4766, 0.5128, 0.5234, 0.5128, 0.5234, 0.7372, 0.5234, 0.7372, 0.5234, 0.5128, 0.5417, 0.0, 0.625, 0.0, 0.625, 0.25, 0.5417, 0.25, 0.5417, 0.25, 0.625, 0.25, 0.625, 0.5, 0.5417, 0.5, 0.5417, 0.5, 0.625, 0.5, 0.625, 0.75, 0.5417, 0.75, 0.5417, 0.75, 0.625, 0.75, 0.625, 1.0, 0.5417, 1.0, 0.625, 0.5, 0.875, 0.5, 0.875, 0.75, 0.625, 0.75, 0.375, 0.75, 0.4583, 0.75, 0.4583, 1.0, 0.375, 1.0, 0.4583, 0.75, 0.5417, 0.75, 0.5417, 1.0, 0.4583, 1.0, 0.375, 0.5, 0.4583, 0.5, 0.4583, 0.75, 0.375, 0.75, 0.5234, 0.7372, 0.4766, 0.7372, 0.4766, 0.7372, 0.5234, 0.7372, 0.375, 0.25, 0.4583, 0.25, 0.4583, 0.5, 0.375, 0.5, 0.4583, 0.25, 0.5417, 0.25, 0.5417, 0.5, 0.4583, 0.5, 0.375, 0.0, 0.4583, 0.0, 0.4583, 0.25, 0.375, 0.25, 0.4583, 0.0, 0.5417, 0.0, 0.5417, 0.25, 0.4583, 0.25, 0.5234, 0.5128, 0.4766, 0.5128, 0.4583, 0.5, 0.5417, 0.5, 0.4766, 0.7372, 0.5234, 0.7372, 0.5417, 0.75, 0.4583, 0.75, 0.4766, 0.5128, 0.4766, 0.7372, 0.4583, 0.75, 0.4583, 0.5, 0.5234, 0.7372, 0.5234, 0.5128, 0.5417, 0.5, 0.5417, 0.75, 0.4766, 0.7372, 0.4766, 0.5128, 0.4766, 0.5128, 0.4766, 0.7372, 0.4766, 0.5128, 0.5234, 0.5128, 0.5234, 0.5128, 0.4766, 0.5128, 0.5234, 0.5128, 0.5234, 0.7372, 0.5234, 0.7372, 0.5234, 0.5128, 0.4766, 0.625, 0.4766, 0.625, 0.4766, 0.7372, 0.4766, 0.5128, 0.4766, 0.625, 0.5234, 0.625, 0.5234, 0.7372, 0.4766, 0.7372, 0.5234, 0.625, 0.5234, 0.625, 0.5234, 0.5128, 0.5234, 0.7372, 0.5234, 0.625, 0.4766, 0.625, 0.4766, 0.5128, 0.5234, 0.5128, 0.5234, 0.7372, 0.4766, 0.7372, 0.4766, 0.625, 0.5234, 0.625, 0.5234, 0.5128, 0.5234, 0.7372, 0.5234, 0.625, 0.5234, 0.625, 0.4766, 0.5128, 0.5234, 0.5128, 0.5234, 0.625, 0.4766, 0.625, 0.4766, 0.7372, 0.4766, 0.5128, 0.4766, 0.625, 0.4766, 0.625, 0.5417, 0.0, 0.625, 0.0, 0.625, 0.25, 0.5417, 0.25, 0.5417, 0.25, 0.625, 0.25, 0.625, 0.5, 0.5417, 0.5, 0.5417, 0.5, 0.625, 0.5, 0.625, 0.75, 0.5417, 0.75, 0.5417, 0.75, 0.625, 0.75, 0.625, 1.0, 0.5417, 1.0, 0.625, 0.5, 0.875, 0.5, 0.875, 0.75, 0.625, 0.75, 0.375, 0.75, 0.4583, 0.75, 0.4583, 1.0, 0.375, 1.0, 0.4583, 0.75, 0.5417, 0.75, 0.5417, 1.0, 0.4583, 1.0, 0.375, 0.5, 0.4583, 0.5, 0.4583, 0.75, 0.375, 0.75, 0.5234, 0.7372, 0.4766, 0.7372, 0.4766, 0.7372, 0.5234, 0.7372, 0.375, 0.25, 0.4583, 0.25, 0.4583, 0.5, 0.375, 0.5, 0.4583, 0.25, 0.5417, 0.25, 0.5417, 0.5, 0.4583, 0.5, 0.375, 0.0, 0.4583, 0.0, 0.4583, 0.25, 0.375, 0.25, 0.4583, 0.0, 0.5417, 0.0, 0.5417, 0.25, 0.4583, 0.25, 0.5234, 0.5128, 0.4766, 0.5128, 0.4583, 0.5, 0.5417, 0.5, 0.4766, 0.7372, 0.5234, 0.7372, 0.5417, 0.75, 0.4583, 0.75, 0.4766, 0.5128, 0.4766, 0.7372, 0.4583, 0.75, 0.4583, 0.5, 0.5234, 0.7372, 0.5234, 0.5128, 0.5417, 0.5, 0.5417, 0.75, 0.4766, 0.7372, 0.4766, 0.5128, 0.4766, 0.5128, 0.4766, 0.7372, 0.4766, 0.5128, 0.5234, 0.5128, 0.5234, 0.5128, 0.4766, 0.5128, 0.5234, 0.5128, 0.5234, 0.7372, 0.5234, 0.7372, 0.5234, 0.5128, 0.5417, 0.0, 0.625, 0.0, 0.625, 0.25, 0.5417, 0.25, 0.5417, 0.25, 0.625, 0.25, 0.625, 0.5, 0.5417, 0.5, 0.5417, 0.5, 0.625, 0.5, 0.625, 0.75, 0.5417, 0.75, 0.5417, 0.75, 0.625, 0.75, 0.625, 1.0, 0.5417, 1.0, 0.625, 0.5, 0.875, 0.5, 0.875, 0.75, 0.625, 0.75, 0.375, 0.75, 0.4583, 0.75, 0.4583, 1.0, 0.375, 1.0, 0.4583, 0.75, 0.5417, 0.75, 0.5417, 1.0, 0.4583, 1.0, 0.375, 0.5, 0.4583, 0.5, 0.4583, 0.75, 0.375, 0.75, 0.5234, 0.7372, 0.4766, 0.7372, 0.4766, 0.7372, 0.5234, 0.7372, 0.375, 0.25, 0.4583, 0.25, 0.4583, 0.5, 0.375, 0.5, 0.4583, 0.25, 0.5417, 0.25, 0.5417, 0.5, 0.4583, 0.5, 0.375, 0.0, 0.4583, 0.0, 0.4583, 0.25, 0.375, 0.25, 0.4583, 0.0, 0.5417, 0.0, 0.5417, 0.25, 0.4583, 0.25, 0.5234, 0.5128, 0.4766, 0.5128, 0.4583, 0.5, 0.5417, 0.5, 0.4766, 0.7372, 0.5234, 0.7372, 0.5417, 0.75, 0.4583, 0.75, 0.4766, 0.5128, 0.4766, 0.7372, 0.4583, 0.75, 0.4583, 0.5, 0.5234, 0.7372, 0.5234, 0.5128, 0.5417, 0.5, 0.5417, 0.75, 0.4766, 0.7372, 0.4766, 0.5128, 0.4766, 0.5128, 0.4766, 0.7372, 0.4766, 0.5128, 0.5234, 0.5128, 0.5234, 0.5128, 0.4766, 0.5128, 0.5234, 0.5128, 0.5234, 0.7372, 0.5234, 0.7372, 0.5234, 0.5128, 0.4766, 0.625, 0.4766, 0.625, 0.4766, 0.7372, 0.4766, 0.5128, 0.4766, 0.625, 0.5234, 0.625, 0.5234, 0.7372, 0.4766, 0.7372, 0.5234, 0.625, 0.5234, 0.625, 0.5234, 0.5128, 0.5234, 0.7372, 0.5234, 0.625, 0.4766, 0.625, 0.4766, 0.5128, 0.5234, 0.5128, 0.5234, 0.7372, 0.4766, 0.7372, 0.4766, 0.625, 0.5234, 0.625, 0.5234, 0.5128, 0.5234, 0.7372, 0.5234, 0.625, 0.5234, 0.625, 0.4766, 0.5128, 0.5234, 0.5128, 0.5234, 0.625, 0.4766, 0.625, 0.4766, 0.7372, 0.4766, 0.5128, 0.4766, 0.625, 0.4766, 0.625, 0.5417, 0.0, 0.625, 0.0, 0.625, 0.25, 0.5417, 0.25, 0.5417, 0.25, 0.625, 0.25, 0.625, 0.5, 0.5417, 0.5, 0.5417, 0.5, 0.625, 0.5, 0.625, 0.75, 0.5417, 0.75, 0.5417, 0.75, 0.625, 0.75, 0.625, 1.0, 0.5417, 1.0, 0.625, 0.5, 0.875, 0.5, 0.875, 0.75, 0.625, 0.75, 0.375, 0.75, 0.4583, 0.75, 0.4583, 1.0, 0.375, 1.0, 0.4583, 0.75, 0.5417, 0.75, 0.5417, 1.0, 0.4583, 1.0, 0.375, 0.5, 0.4583, 0.5, 0.4583, 0.75, 0.375, 0.75, 0.5234, 0.7372, 0.4766, 0.7372, 0.4766, 0.7372, 0.5234, 0.7372, 0.375, 0.25, 0.4583, 0.25, 0.4583, 0.5, 0.375, 0.5, 0.4583, 0.25, 0.5417, 0.25, 0.5417, 0.5, 0.4583, 0.5, 0.375, 0.0, 0.4583, 0.0, 0.4583, 0.25, 0.375, 0.25, 0.4583, 0.0, 0.5417, 0.0, 0.5417, 0.25, 0.4583, 0.25, 0.5234, 0.5128, 0.4766, 0.5128, 0.4583, 0.5, 0.5417, 0.5, 0.4766, 0.7372, 0.5234, 0.7372, 0.5417, 0.75, 0.4583, 0.75, 0.4766, 0.5128, 0.4766, 0.7372, 0.4583, 0.75, 0.4583, 0.5, 0.5234, 0.7372, 0.5234, 0.5128, 0.5417, 0.5, 0.5417, 0.75, 0.4766, 0.7372, 0.4766, 0.5128, 0.4766, 0.5128, 0.4766, 0.7372, 0.4766, 0.5128, 0.5234, 0.5128, 0.5234, 0.5128, 0.4766, 0.5128, 0.5234, 0.5128, 0.5234, 0.7372, 0.5234, 0.7372, 0.5234, 0.5128, 0.5417, 0.0, 0.625, 0.0, 0.625, 0.25, 0.5417, 0.25, 0.5417, 0.25, 0.625, 0.25, 0.625, 0.5, 0.5417, 0.5, 0.5417, 0.5, 0.625, 0.5, 0.625, 0.75, 0.5417, 0.75, 0.5417, 0.75, 0.625, 0.75, 0.625, 1.0, 0.5417, 1.0, 0.625, 0.5, 0.875, 0.5, 0.875, 0.75, 0.625, 0.75, 0.375, 0.75, 0.4583, 0.75, 0.4583, 1.0, 0.375, 1.0, 0.4583, 0.75, 0.5417, 0.75, 0.5417, 1.0, 0.4583, 1.0, 0.375, 0.5, 0.4583, 0.5, 0.4583, 0.75, 0.375, 0.75, 0.5234, 0.7372, 0.4766, 0.7372, 0.4766, 0.7372, 0.5234, 0.7372, 0.375, 0.25, 0.4583, 0.25, 0.4583, 0.5, 0.375, 0.5, 0.4583, 0.25, 0.5417, 0.25, 0.5417, 0.5, 0.4583, 0.5, 0.375, 0.0, 0.4583, 0.0, 0.4583, 0.25, 0.375, 0.25, 0.4583, 0.0, 0.5417, 0.0, 0.5417, 0.25, 0.4583, 0.25, 0.5234, 0.5128, 0.4766, 0.5128, 0.4583, 0.5, 0.5417, 0.5, 0.4766, 0.7372, 0.5234, 0.7372, 0.5417, 0.75, 0.4583, 0.75, 0.4766, 0.5128, 0.4766, 0.7372, 0.4583, 0.75, 0.4583, 0.5, 0.5234, 0.7372, 0.5234, 0.5128, 0.5417, 0.5, 0.5417, 0.75, 0.4766, 0.7372, 0.4766, 0.5128, 0.4766, 0.5128, 0.4766, 0.7372, 0.4766, 0.5128, 0.5234, 0.5128, 0.5234, 0.5128, 0.4766, 0.5128, 0.5234, 0.5128, 0.5234, 0.7372, 0.5234, 0.7372, 0.5234, 0.5128, 0.4766, 0.625, 0.4766, 0.625, 0.4766, 0.7372, 0.4766, 0.5128, 0.4766, 0.625, 0.5234, 0.625, 0.5234, 0.7372, 0.4766, 0.7372, 0.5234, 0.625, 0.5234, 0.625, 0.5234, 0.5128, 0.5234, 0.7372, 0.5234, 0.625, 0.4766, 0.625, 0.4766, 0.5128, 0.5234, 0.5128, 0.5234, 0.7372, 0.4766, 0.7372, 0.4766, 0.625, 0.5234, 0.625, 0.5234, 0.5128, 0.5234, 0.7372, 0.5234, 0.625, 0.5234, 0.625, 0.4766, 0.5128, 0.5234, 0.5128, 0.5234, 0.625, 0.4766, 0.625, 0.4766, 0.7372, 0.4766, 0.5128, 0.4766, 0.625, 0.4766, 0.625, 0.375, 0.0, 0.375, 0.25, 0.375, 0.5, 0.375, 0.75])
me_cube_003.update()
me_cube_004 = bpy.data.meshes.new('Cube.004')
me_cube_004.from_pydata([(-0.6, -1.0, -0.2222), (-0.6, -1.0, 1.778), (-0.6, 1.0, -0.2222), (-0.6, 1.0, 1.778), (1.4, -1.0, -0.2222), (1.4, -1.0, 1.778), (1.4, 1.0, -0.2222), (1.4, 1.0, 1.778)], [], [(0, 1, 3, 2), (2, 3, 7, 6), (6, 7, 5, 4), (4, 5, 1, 0), (2, 6, 4, 0), (7, 3, 1, 5)])
_uv = me_cube_004.uv_layers.new(name='UVMap')
_uv.uv.foreach_set('vector', [0.375, 0.0, 0.625, 0.0, 0.625, 0.25, 0.375, 0.25, 0.375, 0.25, 0.625, 0.25, 0.625, 0.5, 0.375, 0.5, 0.375, 0.5, 0.625, 0.5, 0.625, 0.75, 0.375, 0.75, 0.375, 0.75, 0.625, 0.75, 0.625, 1.0, 0.375, 1.0, 0.125, 0.5, 0.375, 0.5, 0.375, 0.75, 0.125, 0.75, 0.625, 0.5, 0.875, 0.5, 0.875, 0.75, 0.625, 0.75])
me_cube_004.update()

# ---- objects
ob_cube = bpy.data.objects.new('Cube', me_cube_003)
ob_cube_001 = bpy.data.objects.new('Cube.001', me_cube_004)

# ---- transforms, parenting, visibility, modifiers, constraints
ob_cube.location = (0.03233, -0.02715, 0.004)
ob_cube.rotation_euler = (0.4363, -0.0, 0.0)
ob_cube.scale = (0.168, 0.1764, 1.092)
ob_cube_001.location = (-0.4, 3.0, 0.2)
ob_cube_001.scale = (1.0, 1.0, 0.9)

# ---- collection membership
col_collection.objects.link(ob_cube)
col_collection.objects.link(ob_cube_001)

# ---- scene / render settings (as saved in the file)
scene.frame_start = 1; scene.frame_end = 250; scene.frame_set(1)
scene.render.engine = 'BLENDER_EEVEE_NEXT'
bpy.context.view_layer.update()

# ---- added for rendering (the .blend has no active camera and no usable light): camera, sun
cam_auto = bpy.data.cameras.new('AutoCamera')
cam_auto.lens = 50.0
cam_auto.sensor_width = 36.0
cam_auto.clip_end = 1000.0
ob_auto_camera = bpy.data.objects.new('AutoCamera', cam_auto)
scene.collection.objects.link(ob_auto_camera)
ob_auto_camera.location = (5.35307, -4.92521, 5.33001)
ob_auto_camera.rotation_euler = (1.09748, -7.21219e-08, 0.694738)
scene.camera = ob_auto_camera
light_auto_sun = bpy.data.lights.new('AutoSun', 'SUN')
light_auto_sun.energy = 3.0
light_auto_sun.angle = 0.0523599
ob_auto_sun = bpy.data.objects.new('AutoSun', light_auto_sun)
scene.collection.objects.link(ob_auto_sun)
ob_auto_sun.rotation_euler = (0.872665, 0.174533, 0.523599)
bpy.context.view_layer.update()
